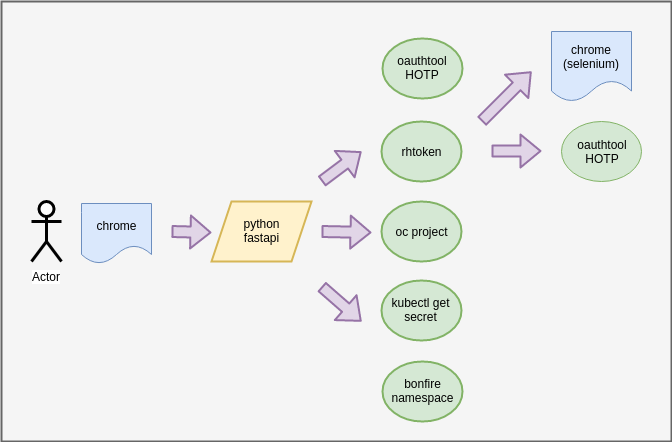

The diagram above was exported from draw.io. Its source (the exported page's mxGraphModel, read from the mxfile embedded in the PNG):
<mxGraphModel dx="2048" dy="1057" grid="1" gridSize="10" guides="1" tooltips="1" connect="1" arrows="1" fold="1" page="1" pageScale="1" pageWidth="827" pageHeight="1169" math="0" shadow="0">
  <root>
    <mxCell id="0" />
    <mxCell id="1" parent="0" />
    <mxCell id="l5JgvOOJl8iwFEVoxw2d-18" value="" style="rounded=0;whiteSpace=wrap;html=1;strokeWidth=2;fillColor=#f5f5f5;strokeColor=#666666;fontColor=#333333;" vertex="1" parent="1">
      <mxGeometry x="50" y="200" width="670" height="440" as="geometry" />
    </mxCell>
    <mxCell id="l5JgvOOJl8iwFEVoxw2d-1" value="Actor" style="shape=umlActor;verticalLabelPosition=bottom;labelBackgroundColor=#ffffff;verticalAlign=top;html=1;outlineConnect=0;strokeWidth=3;" vertex="1" parent="1">
      <mxGeometry x="80" y="400" width="30" height="60" as="geometry" />
    </mxCell>
    <mxCell id="l5JgvOOJl8iwFEVoxw2d-2" value="chrome" style="shape=document;whiteSpace=wrap;html=1;boundedLbl=1;fillColor=#dae8fc;strokeColor=#6c8ebf;" vertex="1" parent="1">
      <mxGeometry x="130" y="402" width="70" height="60" as="geometry" />
    </mxCell>
    <mxCell id="l5JgvOOJl8iwFEVoxw2d-3" value="python&lt;br&gt;fastapi" style="shape=parallelogram;perimeter=parallelogramPerimeter;whiteSpace=wrap;html=1;strokeWidth=2;fillColor=#fff2cc;strokeColor=#d6b656;" vertex="1" parent="1">
      <mxGeometry x="260" y="400" width="100" height="60" as="geometry" />
    </mxCell>
    <mxCell id="l5JgvOOJl8iwFEVoxw2d-4" value="rhtoken" style="ellipse;whiteSpace=wrap;html=1;fillColor=#d5e8d4;strokeColor=#82b366;strokeWidth=2;" vertex="1" parent="1">
      <mxGeometry x="430" y="320" width="80" height="60" as="geometry" />
    </mxCell>
    <mxCell id="l5JgvOOJl8iwFEVoxw2d-5" value="oauthtool&lt;br&gt;HOTP" style="ellipse;whiteSpace=wrap;html=1;fillColor=#d5e8d4;strokeColor=#82b366;" vertex="1" parent="1">
      <mxGeometry x="610" y="320" width="80" height="60" as="geometry" />
    </mxCell>
    <mxCell id="l5JgvOOJl8iwFEVoxw2d-6" value="kubectl get secret" style="ellipse;whiteSpace=wrap;html=1;fillColor=#d5e8d4;strokeColor=#82b366;strokeWidth=2;" vertex="1" parent="1">
      <mxGeometry x="430" y="479" width="80" height="60" as="geometry" />
    </mxCell>
    <mxCell id="l5JgvOOJl8iwFEVoxw2d-7" value="oc project" style="ellipse;whiteSpace=wrap;html=1;fillColor=#d5e8d4;strokeColor=#82b366;strokeWidth=2;" vertex="1" parent="1">
      <mxGeometry x="430" y="400" width="80" height="60" as="geometry" />
    </mxCell>
    <mxCell id="l5JgvOOJl8iwFEVoxw2d-8" value="" style="shape=flexArrow;endArrow=classic;html=1;strokeWidth=2;fillColor=#e1d5e7;strokeColor=#9673a6;" edge="1" parent="1">
      <mxGeometry width="50" height="50" relative="1" as="geometry">
        <mxPoint x="370" y="380" as="sourcePoint" />
        <mxPoint x="410" y="350" as="targetPoint" />
      </mxGeometry>
    </mxCell>
    <mxCell id="l5JgvOOJl8iwFEVoxw2d-9" value="" style="shape=flexArrow;endArrow=classic;html=1;strokeWidth=2;fillColor=#e1d5e7;strokeColor=#9673a6;" edge="1" parent="1">
      <mxGeometry width="50" height="50" relative="1" as="geometry">
        <mxPoint x="370" y="430" as="sourcePoint" />
        <mxPoint x="420" y="431" as="targetPoint" />
      </mxGeometry>
    </mxCell>
    <mxCell id="l5JgvOOJl8iwFEVoxw2d-10" value="" style="shape=flexArrow;endArrow=classic;html=1;strokeWidth=2;fillColor=#e1d5e7;strokeColor=#9673a6;" edge="1" parent="1">
      <mxGeometry width="50" height="50" relative="1" as="geometry">
        <mxPoint x="370" y="485" as="sourcePoint" />
        <mxPoint x="410" y="520" as="targetPoint" />
      </mxGeometry>
    </mxCell>
    <mxCell id="l5JgvOOJl8iwFEVoxw2d-11" value="" style="shape=flexArrow;endArrow=classic;html=1;fillColor=#e1d5e7;strokeColor=#9673a6;strokeWidth=2;" edge="1" parent="1">
      <mxGeometry width="50" height="50" relative="1" as="geometry">
        <mxPoint x="540" y="349.5" as="sourcePoint" />
        <mxPoint x="590" y="349.5" as="targetPoint" />
      </mxGeometry>
    </mxCell>
    <mxCell id="l5JgvOOJl8iwFEVoxw2d-12" value="chrome (selenium)" style="shape=document;whiteSpace=wrap;html=1;boundedLbl=1;fillColor=#dae8fc;strokeColor=#6c8ebf;" vertex="1" parent="1">
      <mxGeometry x="600" y="230" width="80" height="70" as="geometry" />
    </mxCell>
    <mxCell id="l5JgvOOJl8iwFEVoxw2d-13" value="" style="shape=flexArrow;endArrow=classic;html=1;fillColor=#e1d5e7;strokeColor=#9673a6;strokeWidth=2;" edge="1" parent="1">
      <mxGeometry width="50" height="50" relative="1" as="geometry">
        <mxPoint x="530" y="320" as="sourcePoint" />
        <mxPoint x="580" y="270" as="targetPoint" />
      </mxGeometry>
    </mxCell>
    <mxCell id="l5JgvOOJl8iwFEVoxw2d-15" value="" style="shape=flexArrow;endArrow=classic;html=1;fillColor=#e1d5e7;strokeColor=#9673a6;strokeWidth=2;" edge="1" parent="1">
      <mxGeometry width="50" height="50" relative="1" as="geometry">
        <mxPoint x="220" y="430" as="sourcePoint" />
        <mxPoint x="260" y="431" as="targetPoint" />
      </mxGeometry>
    </mxCell>
    <mxCell id="l5JgvOOJl8iwFEVoxw2d-16" value="oauthtool&lt;br&gt;HOTP" style="ellipse;whiteSpace=wrap;html=1;fillColor=#d5e8d4;strokeColor=#82b366;strokeWidth=2;" vertex="1" parent="1">
      <mxGeometry x="431" y="237" width="80" height="60" as="geometry" />
    </mxCell>
    <mxCell id="l5JgvOOJl8iwFEVoxw2d-17" value="bonfire&lt;br&gt;namespace" style="ellipse;whiteSpace=wrap;html=1;fillColor=#d5e8d4;strokeColor=#82b366;strokeWidth=2;" vertex="1" parent="1">
      <mxGeometry x="431" y="560" width="80" height="60" as="geometry" />
    </mxCell>
  </root>
</mxGraphModel>